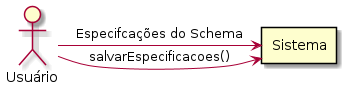

The diagram above was rendered by PlantUML. Its source (embedded in the PNG):
@startuml

actor "Usuário" as usr
rectangle "Sistema" as sys

usr -right-> sys: Especifcações do Schema
usr -right-> sys: salvarEspecificacoes()

@enduml